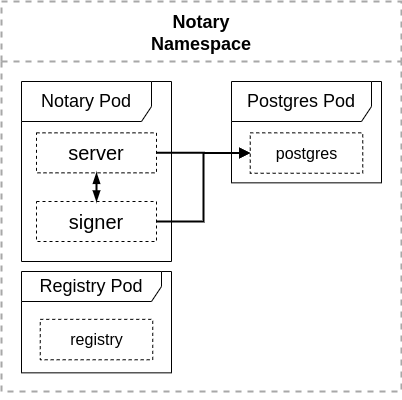

The diagram above was exported from draw.io. Its source (the exported page's mxGraphModel, read from the mxfile embedded in the PNG):
<mxGraphModel dx="1093" dy="860" grid="1" gridSize="10" guides="1" tooltips="1" connect="1" arrows="1" fold="1" page="1" pageScale="1" pageWidth="1654" pageHeight="2336" math="0" shadow="0">
  <root>
    <mxCell id="0" />
    <mxCell id="1" parent="0" />
    <mxCell id="72" value="&lt;font style=&quot;font-size: 18px&quot;&gt;Notary Pod&lt;/font&gt;" style="shape=umlFrame;whiteSpace=wrap;html=1;fillColor=none;width=130;height=40;fontSize=13;" parent="1" vertex="1">
      <mxGeometry x="670" y="370" width="150" height="180" as="geometry" />
    </mxCell>
    <mxCell id="113" style="edgeStyle=orthogonalEdgeStyle;rounded=0;orthogonalLoop=1;jettySize=auto;html=1;startArrow=blockThin;startFill=1;strokeWidth=2;endArrow=blockThin;endFill=1;" parent="1" source="111" target="112" edge="1">
      <mxGeometry relative="1" as="geometry" />
    </mxCell>
    <mxCell id="111" value="&lt;font style=&quot;font-size: 20px&quot;&gt;server&lt;/font&gt;" style="rounded=0;whiteSpace=wrap;html=1;dashed=1;fillColor=none;" parent="1" vertex="1">
      <mxGeometry x="685" y="421.34" width="120" height="40" as="geometry" />
    </mxCell>
    <mxCell id="112" value="&lt;font style=&quot;font-size: 20px&quot;&gt;signer&lt;/font&gt;" style="rounded=0;whiteSpace=wrap;html=1;dashed=1;fillColor=none;" parent="1" vertex="1">
      <mxGeometry x="685" y="490" width="120" height="40" as="geometry" />
    </mxCell>
    <mxCell id="139" value="" style="group;fontSize=22;" parent="1" vertex="1" connectable="0">
      <mxGeometry x="670" y="560" width="150" height="101.34" as="geometry" />
    </mxCell>
    <mxCell id="140" value="&lt;font style=&quot;font-size: 18px&quot;&gt;Registry Pod&lt;/font&gt;" style="shape=umlFrame;whiteSpace=wrap;html=1;fillColor=none;width=140;height=30;container=0;" parent="139" vertex="1">
      <mxGeometry width="149.99999999999997" height="101.33999999999997" as="geometry" />
    </mxCell>
    <mxCell id="141" value="&lt;font style=&quot;font-size: 16px&quot;&gt;registry&lt;/font&gt;" style="rounded=0;whiteSpace=wrap;html=1;dashed=1;fillColor=none;container=0;" parent="139" vertex="1">
      <mxGeometry x="18.749999999999996" y="47.85191810816727" width="112.5" height="40.407300197065894" as="geometry" />
    </mxCell>
    <mxCell id="161" style="edgeStyle=orthogonalEdgeStyle;rounded=0;orthogonalLoop=1;jettySize=auto;html=1;exitX=0.5;exitY=1;exitDx=0;exitDy=0;dashed=1;" parent="1" edge="1">
      <mxGeometry relative="1" as="geometry">
        <mxPoint x="745" y="680" as="sourcePoint" />
        <mxPoint x="745" y="680" as="targetPoint" />
      </mxGeometry>
    </mxCell>
    <mxCell id="182" value="Notary&#10;Namespace" style="swimlane;dashed=1;strokeWidth=2;fillColor=none;fontSize=18;startSize=60;strokeColor=#A8A8A8;glass=0;swimlaneLine=1;" parent="1" vertex="1">
      <mxGeometry x="650" y="290" width="400" height="390" as="geometry" />
    </mxCell>
    <mxCell id="265" value="" style="group;fontSize=22;" parent="182" vertex="1" connectable="0">
      <mxGeometry x="230" y="80" width="150" height="101.34" as="geometry" />
    </mxCell>
    <mxCell id="266" value="&lt;font style=&quot;font-size: 18px&quot;&gt;Postgres Pod&lt;/font&gt;" style="shape=umlFrame;whiteSpace=wrap;html=1;fillColor=none;width=140;height=40;container=0;" parent="265" vertex="1">
      <mxGeometry width="149.99999999999997" height="101.33999999999997" as="geometry" />
    </mxCell>
    <mxCell id="267" value="&lt;font style=&quot;font-size: 16px&quot;&gt;postgres&lt;/font&gt;" style="rounded=0;whiteSpace=wrap;html=1;dashed=1;fillColor=none;container=0;" parent="265" vertex="1">
      <mxGeometry x="18.749999999999996" y="51.34191810816727" width="112.5" height="40.407300197065894" as="geometry" />
    </mxCell>
    <mxCell id="268" value="" style="endArrow=block;html=1;strokeWidth=2;fontSize=22;endFill=1;edgeStyle=orthogonalEdgeStyle;rounded=0;" parent="1" source="111" target="267" edge="1">
      <mxGeometry x="317" y="60" width="50" height="50" as="geometry">
        <mxPoint x="830" y="400" as="sourcePoint" />
        <mxPoint x="950" y="478" as="targetPoint" />
      </mxGeometry>
    </mxCell>
    <mxCell id="269" value="" style="endArrow=block;html=1;strokeWidth=2;fontSize=22;endFill=1;rounded=0;edgeStyle=orthogonalEdgeStyle;entryX=0;entryY=0.5;entryDx=0;entryDy=0;" parent="1" source="112" target="267" edge="1">
      <mxGeometry x="355.75" y="219" width="50" height="50" as="geometry">
        <mxPoint x="868.75" y="559" as="sourcePoint" />
        <mxPoint x="918.75" y="559" as="targetPoint" />
      </mxGeometry>
    </mxCell>
  </root>
</mxGraphModel>